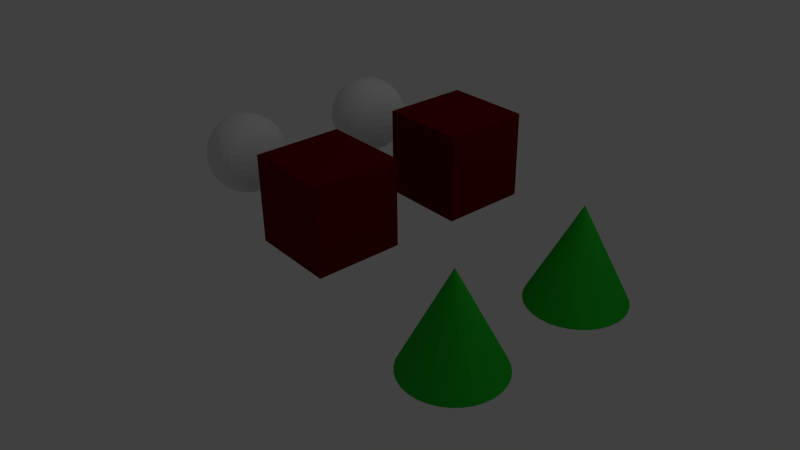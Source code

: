 # Source: dupligroup-error.blend  (saved by Blender 2.79.0; exported with 4.5.12 LTS)
import bpy
from mathutils import Matrix  # noqa: F401  (used for matrix-valued properties, if any)

bpy.ops.wm.read_factory_settings(use_empty=True)
scene = bpy.context.scene
scene.name = 'Scene'

# ---- collections
col_collection_1 = bpy.data.collections.new('Collection 1'); scene.collection.children.link(col_collection_1)
col_group = bpy.data.collections.new('Group')  # instanced only; not linked into the scene

# ---- materials (node trees are filled in below, after node groups)
mat_material_001 = bpy.data.materials.new('Material.001')
mat_material_001.alpha_threshold = 0.0
mat_material_001.diffuse_color = (0.01514, 0.487, 0.02287, 1.0)
mat_material_001.roughness = 0.5
mat_material = bpy.data.materials.new('Material')
mat_material.alpha_threshold = 0.0
mat_material.diffuse_color = (0.1378, 0.0, 0.0003418, 1.0)
mat_material.roughness = 0.5
mat_material.line_color = (0.0, 0.0, 0.0, 1.0)

# ---- material node trees

# ---- world
world_world = bpy.data.worlds.new('World'); scene.world = world_world
world_world.color = (0.05088, 0.05088, 0.05088)
world_world.use_sun_shadow = False
world_world.sun_shadow_jitter_overblur = 0.0
world_world.cycles.sampling_method = 'NONE'
world_world.cycles.sample_map_resolution = 256

# ---- cameras
cam_camera = bpy.data.cameras.new('Camera')
cam_camera.clip_end = 100.0
cam_camera.lens = 35.0
cam_camera.sensor_width = 32.0
cam_camera.sensor_height = 18.0
cam_camera.ortho_scale = 7.314
cam_camera.dof.focus_distance = 0.0
cam_camera.dof.aperture_fstop = 128.0

# ---- lights
light_lamp = bpy.data.lights.new('Lamp', 'POINT')
light_lamp.transmission_factor = 0.0
light_lamp.cutoff_distance = 30.0
light_lamp.energy = 100.0
light_lamp.shadow_buffer_clip_start = 1.001
light_lamp.shadow_soft_size = 0.1
light_lamp.shadow_maximum_resolution = 0.006
light_lamp.use_absolute_resolution = True
light_lamp.cycles.use_multiple_importance_sampling = False

# ---- meshes
me_cone = bpy.data.meshes.new('Cone')
me_cone.from_pydata([(5.473e-08, 0.5247, -0.9712), (0.1024, 0.5146, -0.9712), (0.2008, 0.4847, -0.9712), (0.2915, 0.4363, -0.9712), (0.371, 0.371, -0.9712), (0.4363, 0.2915, -0.9712), (0.4847, 0.2008, -0.9712), (0.5146, 0.1024, -0.9712), (0.5247, 1.71e-07, -0.9712), (5.473e-08, 1.314e-07, 0.07818), (0.5146, -0.1024, -0.9712), (0.4847, -0.2008, -0.9712), (0.4363, -0.2915, -0.9712), (0.371, -0.371, -0.9712), (0.2915, -0.4363, -0.9712), (0.2008, -0.4847, -0.9712), (0.1024, -0.5146, -0.9712), (-1.162e-07, -0.5247, -0.9712), (-0.1024, -0.5146, -0.9712), (-0.2008, -0.4847, -0.9712), (-0.2915, -0.4363, -0.9712), (-0.371, -0.371, -0.9712), (-0.4363, -0.2915, -0.9712), (-0.4847, -0.2008, -0.9712), (-0.5146, -0.1024, -0.9712), (-0.5247, 6.38e-07, -0.9712), (-0.5146, 0.1024, -0.9712), (-0.4847, 0.2008, -0.9712), (-0.4363, 0.2915, -0.9712), (-0.371, 0.371, -0.9712), (-0.2915, 0.4363, -0.9712), (-0.2008, 0.4847, -0.9712), (-0.1024, 0.5146, -0.9712)], [], [(31, 9, 32), (0, 9, 1), (32, 9, 0), (1, 9, 2), (30, 9, 31), (29, 9, 30), (28, 9, 29), (27, 9, 28), (26, 9, 27), (25, 9, 26), (24, 9, 25), (23, 9, 24), (22, 9, 23), (21, 9, 22), (20, 9, 21), (19, 9, 20), (18, 9, 19), (17, 9, 18), (16, 9, 17), (15, 9, 16), (14, 9, 15), (13, 9, 14), (12, 9, 13), (11, 9, 12), (10, 9, 11), (8, 9, 10), (7, 9, 8), (6, 9, 7), (5, 9, 6), (4, 9, 5), (3, 9, 4), (2, 9, 3), (0, 1, 2, 3, 4, 5, 6, 7, 8, 10, 11, 12, 13, 14, 15, 16, 17, 18, 19, 20, 21, 22, 23, 24, 25, 26, 27, 28, 29, 30, 31, 32)])
me_cone.materials.append(mat_material_001)
me_cone.use_remesh_preserve_volume = False
me_cone.use_remesh_preserve_attributes = False
me_cone.use_mirror_vertex_groups = False
me_cone.update()
me_sphere = bpy.data.meshes.new('Sphere')
me_sphere.from_pydata([(-0.08403, 4.727e-08, 0.4224), (-0.1648, 4.727e-08, 0.3979), (-0.2393, 4.727e-08, 0.3581), (-0.3046, 4.727e-08, 0.3046), (-0.3581, 4.727e-08, 0.2393), (-0.3979, 4.727e-08, 0.1648), (-0.4224, 4.727e-08, 0.08403), (-0.4307, 4.727e-08, 3.216e-08), (-0.4224, 4.727e-08, -0.08403), (-0.3979, 4.727e-08, -0.1648), (-0.3581, 4.727e-08, -0.2393), (-0.3046, 4.727e-08, -0.3046), (-0.2393, 4.727e-08, -0.3581), (-0.1648, 4.727e-08, -0.3979), (-0.08403, 4.727e-08, -0.4224), (-0.08241, 0.01639, 0.4224), (-0.1617, 0.03216, 0.3979), (-0.2347, 0.04668, 0.3581), (-0.2987, 0.05941, 0.3046), (-0.3512, 0.06986, 0.2393), (-0.3903, 0.07763, 0.1648), (-0.4143, 0.08241, 0.08403), (-0.4224, 0.08403, 5.099e-08), (-0.4143, 0.08241, -0.08403), (-0.3903, 0.07763, -0.1648), (-0.3512, 0.06986, -0.2393), (-0.2987, 0.05941, -0.3046), (-0.2347, 0.04668, -0.3581), (-0.1617, 0.03216, -0.3979), (-0.08241, 0.01639, -0.4224), (-0.07763, 0.03216, 0.4224), (-0.1523, 0.06307, 0.3979), (-0.2211, 0.09157, 0.3581), (-0.2814, 0.1165, 0.3046), (-0.3309, 0.137, 0.2393), (-0.3676, 0.1523, 0.1648), (-0.3903, 0.1617, 0.08403), (-0.3979, 0.1648, 5.099e-08), (-0.3903, 0.1617, -0.08403), (-0.3676, 0.1523, -0.1648), (-0.3309, 0.137, -0.2393), (-0.2814, 0.1165, -0.3046), (-0.2211, 0.09157, -0.3581), (-0.1523, 0.06307, -0.3979), (-0.07763, 0.03216, -0.4224), (-0.06986, 0.04668, 0.4224), (-0.137, 0.09157, 0.3979), (-0.199, 0.1329, 0.3581), (-0.2532, 0.1692, 0.3046), (-0.2978, 0.199, 0.2393), (-0.3309, 0.2211, 0.1648), (-0.3512, 0.2347, 0.08403), (-0.3581, 0.2393, 5.099e-08), (-0.3512, 0.2347, -0.08403), (-0.3309, 0.2211, -0.1648), (-0.2978, 0.199, -0.2393), (-0.2532, 0.1692, -0.3046), (-0.199, 0.1329, -0.3581), (-0.137, 0.09157, -0.3979), (-0.06986, 0.04668, -0.4224), (-0.05941, 0.05941, 0.4224), (-0.1165, 0.1165, 0.3979), (-0.1692, 0.1692, 0.3581), (-0.2153, 0.2153, 0.3046), (-0.2532, 0.2532, 0.2393), (-0.2814, 0.2814, 0.1648), (-0.2987, 0.2987, 0.08403), (-0.3046, 0.3046, 5.099e-08), (-0.2987, 0.2987, -0.08403), (-0.2814, 0.2814, -0.1648), (-0.2532, 0.2532, -0.2393), (-0.2153, 0.2153, -0.3046), (-0.1692, 0.1692, -0.3581), (-0.1165, 0.1165, -0.3979), (-0.05941, 0.05941, -0.4224), (-0.04668, 0.06986, 0.4224), (-0.09157, 0.137, 0.3979), (-0.1329, 0.199, 0.3581), (-0.1692, 0.2532, 0.3046), (-0.199, 0.2978, 0.2393), (-0.2211, 0.3309, 0.1648), (-0.2347, 0.3512, 0.08403), (-0.2393, 0.3581, 5.099e-08), (-0.2347, 0.3512, -0.08403), (-0.2211, 0.3309, -0.1648), (-0.199, 0.2978, -0.2393), (-0.1692, 0.2532, -0.3046), (-0.1329, 0.199, -0.3581), (-0.09157, 0.137, -0.3979), (-0.04668, 0.06986, -0.4224), (-0.03215, 0.07763, 0.4224), (-0.06307, 0.1523, 0.3979), (-0.09157, 0.2211, 0.3581), (-0.1165, 0.2814, 0.3046), (-0.137, 0.3309, 0.2393), (-0.1523, 0.3676, 0.1648), (-0.1617, 0.3903, 0.08403), (-0.1648, 0.3979, 5.099e-08), (-0.1617, 0.3903, -0.08403), (-0.1523, 0.3676, -0.1648), (-0.137, 0.3309, -0.2393), (-0.1165, 0.2814, -0.3046), (-0.09157, 0.2211, -0.3581), (-0.06307, 0.1523, -0.3979), (-0.03215, 0.07763, -0.4224), (-0.01639, 0.08241, 0.4224), (-0.03215, 0.1617, 0.3979), (-0.04668, 0.2347, 0.3581), (-0.05941, 0.2987, 0.3046), (-0.06986, 0.3512, 0.2393), (-0.07763, 0.3903, 0.1648), (-0.08241, 0.4143, 0.08403), (-0.08403, 0.4224, 5.099e-08), (-0.08241, 0.4143, -0.08403), (-0.07763, 0.3903, -0.1648), (-0.06986, 0.3512, -0.2393), (-0.05941, 0.2987, -0.3046), (-0.04668, 0.2347, -0.3581), (-0.03215, 0.1617, -0.3979), (-0.01639, 0.08241, -0.4224), (2.446e-07, 0.08403, 0.4224), (2.526e-07, 0.1648, 0.3979), (2.526e-07, 0.2393, 0.3581), (2.687e-07, 0.3046, 0.3046), (2.751e-07, 0.3581, 0.2393), (2.558e-07, 0.3979, 0.1648), (3.008e-07, 0.4224, 0.08403), (2.43e-07, 0.4307, 5.099e-08), (3.008e-07, 0.4224, -0.08403), (2.43e-07, 0.3979, -0.1648), (2.751e-07, 0.3581, -0.2393), (2.687e-07, 0.3046, -0.3046), (2.655e-07, 0.2393, -0.3581), (2.494e-07, 0.1648, -0.3979), (2.318e-07, 0.08403, -0.4224), (0.01639, 0.08241, 0.4224), (0.03216, 0.1617, 0.3979), (0.04668, 0.2347, 0.3581), (0.05942, 0.2987, 0.3046), (0.06986, 0.3512, 0.2393), (0.07763, 0.3903, 0.1648), (0.08241, 0.4143, 0.08403), (0.08403, 0.4224, 5.099e-08), (0.08241, 0.4143, -0.08403), (0.07763, 0.3903, -0.1648), (0.06986, 0.3512, -0.2393), (0.05942, 0.2987, -0.3046), (0.04668, 0.2347, -0.3581), (0.03216, 0.1617, -0.3979), (0.01639, 0.08241, -0.4224), (0.03216, 0.07763, 0.4224), (0.06307, 0.1523, 0.3979), (0.09157, 0.2211, 0.3581), (0.1165, 0.2814, 0.3046), (0.137, 0.3309, 0.2393), (0.1523, 0.3676, 0.1648), (0.1617, 0.3903, 0.08403), (0.1648, 0.3979, 5.099e-08), (0.1617, 0.3903, -0.08403), (0.1523, 0.3676, -0.1648), (0.137, 0.3309, -0.2393), (0.1165, 0.2814, -0.3046), (0.09157, 0.2211, -0.3581), (0.06307, 0.1523, -0.3979), (0.03216, 0.07763, -0.4224), (0.04668, 0.06986, 0.4224), (0.09157, 0.137, 0.3979), (0.1329, 0.199, 0.3581), (0.1692, 0.2532, 0.3046), (0.199, 0.2978, 0.2393), (0.2211, 0.3309, 0.1648), (0.2347, 0.3512, 0.08403), (0.2393, 0.3581, 5.099e-08), (0.2347, 0.3512, -0.08403), (0.2211, 0.3309, -0.1648), (0.199, 0.2978, -0.2393), (0.1692, 0.2532, -0.3046), (0.1329, 0.199, -0.3581), (0.09157, 0.137, -0.3979), (0.04668, 0.06986, -0.4224), (0.05942, 0.05941, 0.4224), (0.1165, 0.1165, 0.3979), (0.1692, 0.1692, 0.3581), (0.2153, 0.2153, 0.3046), (0.2532, 0.2532, 0.2393), (0.2814, 0.2814, 0.1648), (0.2987, 0.2987, 0.08403), (0.3046, 0.3046, 5.099e-08), (0.2987, 0.2987, -0.08403), (0.2814, 0.2814, -0.1648), (0.2532, 0.2532, -0.2393), (0.2153, 0.2153, -0.3046), (0.1692, 0.1692, -0.3581), (0.1165, 0.1165, -0.3979), (0.05942, 0.05941, -0.4224), (0.06986, 0.04668, 0.4224), (0.137, 0.09157, 0.3979), (0.199, 0.1329, 0.3581), (0.2532, 0.1692, 0.3046), (0.2978, 0.199, 0.2393), (0.3309, 0.2211, 0.1648), (0.3512, 0.2347, 0.08403), (0.3581, 0.2393, 5.099e-08), (0.3512, 0.2347, -0.08403), (0.3309, 0.2211, -0.1648), (0.2978, 0.199, -0.2393), (0.2532, 0.1692, -0.3046), (0.199, 0.1329, -0.3581), (0.137, 0.09157, -0.3979), (0.06986, 0.04668, -0.4224), (0.07763, 0.03216, 0.4224), (0.1523, 0.06307, 0.3979), (0.2211, 0.09157, 0.3581), (0.2814, 0.1165, 0.3046), (0.3309, 0.137, 0.2393), (0.3676, 0.1523, 0.1648), (0.3903, 0.1617, 0.08403), (0.3979, 0.1648, 5.099e-08), (0.3903, 0.1617, -0.08403), (0.3676, 0.1523, -0.1648), (0.3309, 0.137, -0.2393), (0.2814, 0.1165, -0.3046), (0.2211, 0.09157, -0.3581), (0.1523, 0.06307, -0.3979), (0.07763, 0.03216, -0.4224), (0.08241, 0.01639, 0.4224), (0.1617, 0.03216, 0.3979), (0.2347, 0.04668, 0.3581), (0.2987, 0.05941, 0.3046), (0.3512, 0.06986, 0.2393), (0.3903, 0.07763, 0.1648), (0.4143, 0.08241, 0.08403), (0.4224, 0.08403, 5.099e-08), (0.4143, 0.08241, -0.08403), (0.3903, 0.07763, -0.1648), (0.3512, 0.06986, -0.2393), (0.2987, 0.05941, -0.3046), (0.2347, 0.04668, -0.3581), (0.1617, 0.03216, -0.3979), (0.08241, 0.01639, -0.4224), (0.08403, 3.282e-08, 0.4224), (0.1648, 2.48e-08, 0.3979), (0.2393, 1.838e-08, 0.3581), (0.3046, 2.159e-08, 0.3046), (0.3581, 2.34e-09, 0.2393), (0.3979, -1.691e-08, 0.1648), (0.4224, -1.691e-08, 0.08403), (0.4307, 2.34e-09, 5.099e-08), (0.4224, -1.691e-08, -0.08403), (0.3979, 2.801e-08, -0.1648), (0.3581, 2.34e-09, -0.2393), (0.3046, 2.159e-08, -0.3046), (0.2393, 5.549e-09, -0.3581), (0.1648, 3.764e-08, -0.3979), (0.08403, 4.727e-08, -0.4224), (0.08241, -0.01639, 0.4224), (0.1617, -0.03216, 0.3979), (0.2347, -0.04668, 0.3581), (0.2987, -0.05941, 0.3046), (0.3512, -0.06986, 0.2393), (0.3903, -0.07763, 0.1648), (0.4143, -0.08241, 0.08403), (0.4224, -0.08403, 5.099e-08), (0.4143, -0.08241, -0.08403), (0.3903, -0.07763, -0.1648), (0.3512, -0.06986, -0.2393), (0.2987, -0.05941, -0.3046), (0.2347, -0.04668, -0.3581), (0.1617, -0.03216, -0.3979), (0.08241, -0.01639, -0.4224), (0.07763, -0.03216, 0.4224), (0.1523, -0.06307, 0.3979), (0.2211, -0.09157, 0.3581), (0.2814, -0.1165, 0.3046), (0.3309, -0.137, 0.2393), (0.3676, -0.1523, 0.1648), (0.3903, -0.1617, 0.08403), (0.3979, -0.1648, 5.099e-08), (0.3903, -0.1617, -0.08403), (0.3676, -0.1523, -0.1648), (0.3309, -0.137, -0.2393), (0.2814, -0.1165, -0.3046), (0.2211, -0.09157, -0.3581), (0.1523, -0.06307, -0.3979), (0.07763, -0.03216, -0.4224), (0.06986, -0.04668, 0.4224), (0.137, -0.09157, 0.3979), (0.199, -0.1329, 0.3581), (0.2532, -0.1692, 0.3046), (0.2978, -0.199, 0.2393), (0.3309, -0.2211, 0.1648), (0.3512, -0.2347, 0.08403), (0.3581, -0.2393, 5.099e-08), (0.3512, -0.2347, -0.08403), (0.3309, -0.2211, -0.1648), (0.2978, -0.199, -0.2393), (0.2532, -0.1692, -0.3046), (0.199, -0.1329, -0.3581), (0.137, -0.09157, -0.3979), (0.06986, -0.04668, -0.4224), (0.05942, -0.05941, 0.4224), (0.1165, -0.1165, 0.3979), (0.1692, -0.1692, 0.3581), (0.2153, -0.2153, 0.3046), (0.2532, -0.2532, 0.2393), (0.2814, -0.2814, 0.1648), (0.2987, -0.2987, 0.08403), (0.3046, -0.3046, 5.099e-08), (0.2987, -0.2987, -0.08403), (0.2814, -0.2814, -0.1648), (0.2532, -0.2532, -0.2393), (0.2153, -0.2153, -0.3046), (0.1692, -0.1692, -0.3581), (0.1165, -0.1165, -0.3979), (0.05942, -0.05941, -0.4224), (0.04668, -0.06986, 0.4224), (0.09157, -0.137, 0.3979), (0.1329, -0.199, 0.3581), (0.1692, -0.2532, 0.3046), (0.199, -0.2978, 0.2393), (0.2211, -0.3309, 0.1648), (0.2347, -0.3512, 0.08403), (0.2393, -0.3581, 5.099e-08), (0.2347, -0.3512, -0.08403), (0.2211, -0.3309, -0.1648), (0.199, -0.2978, -0.2393), (0.1692, -0.2532, -0.3046), (0.1329, -0.199, -0.3581), (0.09157, -0.137, -0.3979), (0.04668, -0.06986, -0.4224), (2.366e-07, 4.727e-08, -0.4307), (0.03216, -0.07763, 0.4224), (0.06307, -0.1523, 0.3979), (0.09157, -0.2211, 0.3581), (0.1165, -0.2814, 0.3046), (0.137, -0.3309, 0.2393), (0.1523, -0.3676, 0.1648), (0.1617, -0.3903, 0.08403), (0.1648, -0.3979, 5.099e-08), (0.1617, -0.3903, -0.08403), (0.1523, -0.3676, -0.1648), (0.137, -0.3309, -0.2393), (0.1165, -0.2814, -0.3046), (0.09157, -0.2211, -0.3581), (0.06307, -0.1523, -0.3979), (0.03216, -0.07763, -0.4224), (0.01639, -0.08241, 0.4224), (0.03216, -0.1617, 0.3979), (0.04668, -0.2347, 0.3581), (0.05942, -0.2987, 0.3046), (0.06986, -0.3512, 0.2393), (0.07763, -0.3903, 0.1648), (0.08241, -0.4143, 0.08403), (0.08403, -0.4224, 5.099e-08), (0.08241, -0.4143, -0.08403), (0.07763, -0.3903, -0.1648), (0.06986, -0.3512, -0.2393), (0.05942, -0.2987, -0.3046), (0.04668, -0.2347, -0.3581), (0.03216, -0.1617, -0.3979), (0.01639, -0.08241, -0.4224), (2.157e-07, -0.08403, 0.4224), (2.045e-07, -0.1648, 0.3979), (1.949e-07, -0.2393, 0.3581), (1.917e-07, -0.3046, 0.3046), (1.917e-07, -0.3581, 0.2393), (1.596e-07, -0.3979, 0.1648), (1.403e-07, -0.4224, 0.08403), (1.66e-07, -0.4307, 5.099e-08), (1.403e-07, -0.4224, -0.08403), (1.724e-07, -0.3979, -0.1648), (1.917e-07, -0.3581, -0.2393), (1.917e-07, -0.3046, -0.3046), (1.885e-07, -0.2393, -0.3581), (2.302e-07, -0.1648, -0.3979), (2.318e-07, -0.08403, -0.4224), (-0.01639, -0.08241, 0.4224), (-0.03215, -0.1617, 0.3979), (-0.04668, -0.2347, 0.3581), (-0.05941, -0.2987, 0.3046), (-0.06986, -0.3512, 0.2393), (-0.07763, -0.3903, 0.1648), (-0.08241, -0.4143, 0.08403), (-0.08403, -0.4224, 5.099e-08), (-0.08241, -0.4143, -0.08403), (-0.07763, -0.3903, -0.1648), (-0.06986, -0.3512, -0.2393), (-0.05941, -0.2987, -0.3046), (-0.04668, -0.2347, -0.3581), (-0.03215, -0.1617, -0.3979), (-0.01639, -0.08241, -0.4224), (-0.03215, -0.07763, 0.4224), (-0.06307, -0.1523, 0.3979), (-0.09157, -0.2211, 0.3581), (-0.1165, -0.2814, 0.3046), (-0.137, -0.3309, 0.2393), (-0.1523, -0.3676, 0.1648), (-0.1617, -0.3903, 0.08403), (-0.1648, -0.3979, 5.099e-08), (-0.1617, -0.3903, -0.08403), (-0.1523, -0.3676, -0.1648), (-0.137, -0.3309, -0.2393), (-0.1165, -0.2814, -0.3046), (-0.09157, -0.2211, -0.3581), (-0.06307, -0.1523, -0.3979), (-0.03215, -0.07763, -0.4224), (-0.04668, -0.06986, 0.4224), (-0.09157, -0.137, 0.3979), (-0.1329, -0.199, 0.3581), (-0.1692, -0.2532, 0.3046), (-0.199, -0.2978, 0.2393), (-0.2211, -0.3309, 0.1648), (-0.2347, -0.3512, 0.08403), (-0.2393, -0.3581, 5.099e-08), (-0.2347, -0.3512, -0.08403), (-0.2211, -0.3309, -0.1648), (-0.199, -0.2978, -0.2393), (-0.1692, -0.2532, -0.3046), (-0.1329, -0.199, -0.3581), (-0.09157, -0.137, -0.3979), (-0.04668, -0.06986, -0.4224), (-0.05941, -0.05941, 0.4224), (-0.1165, -0.1165, 0.3979), (-0.1692, -0.1692, 0.3581), (-0.2153, -0.2153, 0.3046), (-0.2532, -0.2532, 0.2393), (-0.2814, -0.2814, 0.1648), (-0.2987, -0.2987, 0.08403), (-0.3045, -0.3045, 5.099e-08), (-0.2987, -0.2987, -0.08403), (-0.2814, -0.2814, -0.1648), (-0.2532, -0.2532, -0.2393), (-0.2153, -0.2153, -0.3046), (-0.1692, -0.1692, -0.3581), (-0.1165, -0.1165, -0.3979), (-0.05941, -0.05941, -0.4224), (1.199e-07, -3.07e-08, 0.4307), (-0.06986, -0.04668, 0.4224), (-0.137, -0.09157, 0.3979), (-0.199, -0.1329, 0.3581), (-0.2532, -0.1692, 0.3046), (-0.2978, -0.199, 0.2393), (-0.3309, -0.2211, 0.1648), (-0.3512, -0.2347, 0.08403), (-0.3581, -0.2393, 5.099e-08), (-0.3512, -0.2347, -0.08403), (-0.3309, -0.2211, -0.1648), (-0.2978, -0.199, -0.2393), (-0.2532, -0.1692, -0.3046), (-0.199, -0.1329, -0.3581), (-0.137, -0.09157, -0.3979), (-0.06986, -0.04668, -0.4224), (-0.07763, -0.03216, 0.4224), (-0.1523, -0.06307, 0.3979), (-0.2211, -0.09157, 0.3581), (-0.2814, -0.1165, 0.3046), (-0.3309, -0.137, 0.2393), (-0.3676, -0.1523, 0.1648), (-0.3903, -0.1617, 0.08403), (-0.3979, -0.1648, 5.099e-08), (-0.3903, -0.1617, -0.08403), (-0.3676, -0.1523, -0.1648), (-0.3309, -0.137, -0.2393), (-0.2814, -0.1165, -0.3046), (-0.2211, -0.09157, -0.3581), (-0.1523, -0.06307, -0.3979), (-0.07763, -0.03215, -0.4224), (-0.08241, -0.01639, 0.4224), (-0.1617, -0.03215, 0.3979), (-0.2347, -0.04668, 0.3581), (-0.2987, -0.05941, 0.3046), (-0.3512, -0.06986, 0.2393), (-0.3903, -0.07763, 0.1648), (-0.4143, -0.08241, 0.08403), (-0.4224, -0.08403, 5.099e-08), (-0.4143, -0.08241, -0.08403), (-0.3903, -0.07763, -0.1648), (-0.3512, -0.06986, -0.2393), (-0.2987, -0.05941, -0.3046), (-0.2347, -0.04668, -0.3581), (-0.1617, -0.03216, -0.3979), (-0.08241, -0.01639, -0.4224)], [], [(11, 10, 25, 26), (5, 4, 19, 20), (12, 11, 26, 27), (6, 5, 20, 21), (13, 12, 27, 28), (7, 6, 21, 22), (1, 0, 15, 16), (14, 13, 28, 29), (8, 7, 22, 23), (2, 1, 16, 17), (9, 8, 23, 24), (3, 2, 17, 18), (10, 9, 24, 25), (4, 3, 18, 19), (28, 27, 42, 43), (22, 21, 36, 37), (16, 15, 30, 31), (29, 28, 43, 44), (23, 22, 37, 38), (17, 16, 31, 32), (24, 23, 38, 39), (18, 17, 32, 33), (25, 24, 39, 40), (19, 18, 33, 34), (26, 25, 40, 41), (20, 19, 34, 35), (27, 26, 41, 42), (21, 20, 35, 36), (41, 40, 55, 56), (35, 34, 49, 50), (42, 41, 56, 57), (36, 35, 50, 51), (43, 42, 57, 58), (37, 36, 51, 52), (31, 30, 45, 46), (44, 43, 58, 59), (38, 37, 52, 53), (32, 31, 46, 47), (39, 38, 53, 54), (33, 32, 47, 48), (40, 39, 54, 55), (34, 33, 48, 49), (54, 53, 68, 69), (48, 47, 62, 63), (55, 54, 69, 70), (49, 48, 63, 64), (56, 55, 70, 71), (50, 49, 64, 65), (57, 56, 71, 72), (51, 50, 65, 66), (58, 57, 72, 73), (52, 51, 66, 67), (46, 45, 60, 61), (59, 58, 73, 74), (53, 52, 67, 68), (47, 46, 61, 62), (73, 72, 87, 88), (67, 66, 81, 82), (61, 60, 75, 76), (74, 73, 88, 89), (68, 67, 82, 83), (62, 61, 76, 77), (69, 68, 83, 84), (63, 62, 77, 78), (70, 69, 84, 85), (64, 63, 78, 79), (71, 70, 85, 86), (65, 64, 79, 80), (72, 71, 86, 87), (66, 65, 80, 81), (86, 85, 100, 101), (80, 79, 94, 95), (87, 86, 101, 102), (81, 80, 95, 96), (88, 87, 102, 103), (82, 81, 96, 97), (76, 75, 90, 91), (89, 88, 103, 104), (83, 82, 97, 98), (77, 76, 91, 92), (84, 83, 98, 99), (78, 77, 92, 93), (85, 84, 99, 100), (79, 78, 93, 94), (92, 91, 106, 107), (99, 98, 113, 114), (93, 92, 107, 108), (100, 99, 114, 115), (94, 93, 108, 109), (101, 100, 115, 116), (95, 94, 109, 110), (102, 101, 116, 117), (96, 95, 110, 111), (103, 102, 117, 118), (97, 96, 111, 112), (91, 90, 105, 106), (104, 103, 118, 119), (98, 97, 112, 113), (111, 110, 125, 126), (118, 117, 132, 133), (112, 111, 126, 127), (106, 105, 120, 121), (119, 118, 133, 134), (113, 112, 127, 128), (107, 106, 121, 122), (114, 113, 128, 129), (108, 107, 122, 123), (115, 114, 129, 130), (109, 108, 123, 124), (116, 115, 130, 131), (110, 109, 124, 125), (117, 116, 131, 132), (130, 129, 144, 145), (124, 123, 138, 139), (131, 130, 145, 146), (125, 124, 139, 140), (132, 131, 146, 147), (126, 125, 140, 141), (133, 132, 147, 148), (127, 126, 141, 142), (121, 120, 135, 136), (134, 133, 148, 149), (128, 127, 142, 143), (122, 121, 136, 137), (129, 128, 143, 144), (123, 122, 137, 138), (149, 148, 163, 164), (143, 142, 157, 158), (137, 136, 151, 152), (144, 143, 158, 159), (138, 137, 152, 153), (145, 144, 159, 160), (139, 138, 153, 154), (146, 145, 160, 161), (140, 139, 154, 155), (147, 146, 161, 162), (141, 140, 155, 156), (148, 147, 162, 163), (142, 141, 156, 157), (136, 135, 150, 151), (162, 161, 176, 177), (156, 155, 170, 171), (163, 162, 177, 178), (157, 156, 171, 172), (151, 150, 165, 166), (164, 163, 178, 179), (158, 157, 172, 173), (152, 151, 166, 167), (159, 158, 173, 174), (153, 152, 167, 168), (160, 159, 174, 175), (154, 153, 168, 169), (161, 160, 175, 176), (155, 154, 169, 170), (175, 174, 189, 190), (169, 168, 183, 184), (176, 175, 190, 191), (170, 169, 184, 185), (177, 176, 191, 192), (171, 170, 185, 186), (178, 177, 192, 193), (172, 171, 186, 187), (166, 165, 180, 181), (179, 178, 193, 194), (173, 172, 187, 188), (167, 166, 181, 182), (174, 173, 188, 189), (168, 167, 182, 183), (194, 193, 208, 209), (188, 187, 202, 203), (182, 181, 196, 197), (189, 188, 203, 204), (183, 182, 197, 198), (190, 189, 204, 205), (184, 183, 198, 199), (191, 190, 205, 206), (185, 184, 199, 200), (192, 191, 206, 207), (186, 185, 200, 201), (193, 192, 207, 208), (187, 186, 201, 202), (181, 180, 195, 196), (207, 206, 221, 222), (201, 200, 215, 216), (208, 207, 222, 223), (202, 201, 216, 217), (196, 195, 210, 211), (209, 208, 223, 224), (203, 202, 217, 218), (197, 196, 211, 212), (204, 203, 218, 219), (198, 197, 212, 213), (205, 204, 219, 220), (199, 198, 213, 214), (206, 205, 220, 221), (200, 199, 214, 215), (220, 219, 234, 235), (214, 213, 228, 229), (221, 220, 235, 236), (215, 214, 229, 230), (222, 221, 236, 237), (216, 215, 230, 231), (223, 222, 237, 238), (217, 216, 231, 232), (211, 210, 225, 226), (224, 223, 238, 239), (218, 217, 232, 233), (212, 211, 226, 227), (219, 218, 233, 234), (213, 212, 227, 228), (226, 225, 240, 241), (239, 238, 253, 254), (233, 232, 247, 248), (227, 226, 241, 242), (234, 233, 248, 249), (228, 227, 242, 243), (235, 234, 249, 250), (229, 228, 243, 244), (236, 235, 250, 251), (230, 229, 244, 245), (237, 236, 251, 252), (231, 230, 245, 246), (238, 237, 252, 253), (232, 231, 246, 247), (245, 244, 259, 260), (252, 251, 266, 267), (246, 245, 260, 261), (253, 252, 267, 268), (247, 246, 261, 262), (241, 240, 255, 256), (254, 253, 268, 269), (248, 247, 262, 263), (242, 241, 256, 257), (249, 248, 263, 264), (243, 242, 257, 258), (250, 249, 264, 265), (244, 243, 258, 259), (251, 250, 265, 266), (264, 263, 278, 279), (258, 257, 272, 273), (265, 264, 279, 280), (259, 258, 273, 274), (266, 265, 280, 281), (260, 259, 274, 275), (267, 266, 281, 282), (261, 260, 275, 276), (268, 267, 282, 283), (262, 261, 276, 277), (256, 255, 270, 271), (269, 268, 283, 284), (263, 262, 277, 278), (257, 256, 271, 272), (283, 282, 297, 298), (277, 276, 291, 292), (271, 270, 285, 286), (284, 283, 298, 299), (278, 277, 292, 293), (272, 271, 286, 287), (279, 278, 293, 294), (273, 272, 287, 288), (280, 279, 294, 295), (274, 273, 288, 289), (281, 280, 295, 296), (275, 274, 289, 290), (282, 281, 296, 297), (276, 275, 290, 291), (296, 295, 310, 311), (290, 289, 304, 305), (297, 296, 311, 312), (291, 290, 305, 306), (298, 297, 312, 313), (292, 291, 306, 307), (286, 285, 300, 301), (299, 298, 313, 314), (293, 292, 307, 308), (287, 286, 301, 302), (294, 293, 308, 309), (288, 287, 302, 303), (295, 294, 309, 310), (289, 288, 303, 304), (309, 308, 323, 324), (303, 302, 317, 318), (310, 309, 324, 325), (304, 303, 318, 319), (311, 310, 325, 326), (305, 304, 319, 320), (312, 311, 326, 327), (306, 305, 320, 321), (313, 312, 327, 328), (307, 306, 321, 322), (301, 300, 315, 316), (314, 313, 328, 329), (308, 307, 322, 323), (302, 301, 316, 317), (328, 327, 343, 344), (322, 321, 337, 338), (316, 315, 331, 332), (329, 328, 344, 345), (323, 322, 338, 339), (317, 316, 332, 333), (324, 323, 339, 340), (318, 317, 333, 334), (325, 324, 340, 341), (319, 318, 334, 335), (326, 325, 341, 342), (320, 319, 335, 336), (327, 326, 342, 343), (321, 320, 336, 337), (342, 341, 356, 357), (336, 335, 350, 351), (343, 342, 357, 358), (337, 336, 351, 352), (344, 343, 358, 359), (338, 337, 352, 353), (332, 331, 346, 347), (345, 344, 359, 360), (339, 338, 353, 354), (333, 332, 347, 348), (340, 339, 354, 355), (334, 333, 348, 349), (341, 340, 355, 356), (335, 334, 349, 350), (355, 354, 369, 370), (349, 348, 363, 364), (356, 355, 370, 371), (350, 349, 364, 365), (357, 356, 371, 372), (351, 350, 365, 366), (358, 357, 372, 373), (352, 351, 366, 367), (359, 358, 373, 374), (353, 352, 367, 368), (347, 346, 361, 362), (360, 359, 374, 375), (354, 353, 368, 369), (348, 347, 362, 363), (374, 373, 388, 389), (368, 367, 382, 383), (362, 361, 376, 377), (375, 374, 389, 390), (369, 368, 383, 384), (363, 362, 377, 378), (370, 369, 384, 385), (364, 363, 378, 379), (371, 370, 385, 386), (365, 364, 379, 380), (372, 371, 386, 387), (366, 365, 380, 381), (373, 372, 387, 388), (367, 366, 381, 382), (380, 379, 394, 395), (387, 386, 401, 402), (381, 380, 395, 396), (388, 387, 402, 403), (382, 381, 396, 397), (389, 388, 403, 404), (383, 382, 397, 398), (377, 376, 391, 392), (390, 389, 404, 405), (384, 383, 398, 399), (378, 377, 392, 393), (385, 384, 399, 400), (379, 378, 393, 394), (386, 385, 400, 401), (399, 398, 413, 414), (393, 392, 407, 408), (400, 399, 414, 415), (394, 393, 408, 409), (401, 400, 415, 416), (395, 394, 409, 410), (402, 401, 416, 417), (396, 395, 410, 411), (403, 402, 417, 418), (397, 396, 411, 412), (404, 403, 418, 419), (398, 397, 412, 413), (392, 391, 406, 407), (405, 404, 419, 420), (418, 417, 432, 433), (412, 411, 426, 427), (419, 418, 433, 434), (413, 412, 427, 428), (407, 406, 421, 422), (420, 419, 434, 435), (414, 413, 428, 429), (408, 407, 422, 423), (415, 414, 429, 430), (409, 408, 423, 424), (416, 415, 430, 431), (410, 409, 424, 425), (417, 416, 431, 432), (411, 410, 425, 426), (431, 430, 446, 447), (425, 424, 440, 441), (432, 431, 447, 448), (426, 425, 441, 442), (433, 432, 448, 449), (427, 426, 442, 443), (434, 433, 449, 450), (428, 427, 443, 444), (422, 421, 437, 438), (435, 434, 450, 451), (429, 428, 444, 445), (423, 422, 438, 439), (430, 429, 445, 446), (424, 423, 439, 440), (451, 450, 465, 466), (445, 444, 459, 460), (439, 438, 453, 454), (446, 445, 460, 461), (440, 439, 454, 455), (447, 446, 461, 462), (441, 440, 455, 456), (448, 447, 462, 463), (442, 441, 456, 457), (449, 448, 463, 464), (443, 442, 457, 458), (450, 449, 464, 465), (444, 443, 458, 459), (438, 437, 452, 453), (464, 463, 478, 479), (458, 457, 472, 473), (465, 464, 479, 480), (459, 458, 473, 474), (453, 452, 467, 468), (466, 465, 480, 481), (460, 459, 474, 475), (454, 453, 468, 469), (461, 460, 475, 476), (455, 454, 469, 470), (462, 461, 476, 477), (456, 455, 470, 471), (463, 462, 477, 478), (457, 456, 471, 472), (0, 436, 15), (330, 14, 29), (330, 29, 44), (15, 436, 30), (30, 436, 45), (330, 44, 59), (330, 59, 74), (45, 436, 60), (330, 74, 89), (60, 436, 75), (75, 436, 90), (330, 89, 104), (330, 104, 119), (90, 436, 105), (105, 436, 120), (330, 119, 134), (120, 436, 135), (330, 134, 149), (330, 149, 164), (135, 436, 150), (150, 436, 165), (330, 164, 179), (165, 436, 180), (330, 179, 194), (330, 194, 209), (180, 436, 195), (195, 436, 210), (330, 209, 224), (210, 436, 225), (330, 224, 239), (330, 239, 254), (225, 436, 240), (240, 436, 255), (330, 254, 269), (255, 436, 270), (330, 269, 284), (330, 284, 299), (270, 436, 285), (285, 436, 300), (330, 299, 314), (330, 314, 329), (300, 436, 315), (330, 329, 345), (315, 436, 331), (331, 436, 346), (330, 345, 360), (330, 360, 375), (346, 436, 361), (361, 436, 376), (330, 375, 390), (376, 436, 391), (330, 390, 405), (330, 405, 420), (391, 436, 406), (406, 436, 421), (330, 420, 435), (421, 436, 437), (330, 435, 451), (330, 451, 466), (437, 436, 452), (452, 436, 467), (330, 466, 481), (477, 476, 9, 10), (471, 470, 3, 4), (478, 477, 10, 11), (472, 471, 4, 5), (479, 478, 11, 12), (473, 472, 5, 6), (467, 436, 0), (480, 479, 12, 13), (474, 473, 6, 7), (468, 467, 0, 1), (481, 480, 13, 14), (475, 474, 7, 8), (469, 468, 1, 2), (330, 481, 14), (476, 475, 8, 9), (470, 469, 2, 3)])
me_sphere.use_remesh_preserve_volume = False
me_sphere.use_remesh_preserve_attributes = False
me_sphere.use_mirror_vertex_groups = False
me_sphere.update()
me_cube = bpy.data.meshes.new('Cube')
me_cube.from_pydata([(0.4689, 0.4689, -0.4689), (0.4689, -0.4689, -0.4689), (-0.4689, -0.4689, -0.4689), (-0.4689, 0.4689, -0.4689), (0.4689, 0.4689, 0.4689), (0.4689, -0.4689, 0.4689), (-0.4689, -0.4689, 0.4689), (-0.4689, 0.4689, 0.4689)], [], [(0, 1, 2, 3), (4, 7, 6, 5), (0, 4, 5, 1), (1, 5, 6, 2), (2, 6, 7, 3), (4, 0, 3, 7)])
me_cube.materials.append(mat_material)
me_cube.use_remesh_preserve_volume = False
me_cube.use_remesh_preserve_attributes = False
me_cube.use_mirror_vertex_groups = False
me_cube.update()

# ---- objects
ob_cone = bpy.data.objects.new('Cone', me_cone)
ob_sphere = bpy.data.objects.new('Sphere', me_sphere)
ob_cube = bpy.data.objects.new('Cube', me_cube)
ob_group = bpy.data.objects.new('Group', None)
ob_lamp = bpy.data.objects.new('Lamp', light_lamp)
ob_camera = bpy.data.objects.new('Camera', cam_camera)

# ---- transforms, parenting, visibility, modifiers, constraints
ob_cone.location = (1.771, 0.0, 0.0)
ob_cone.lineart.crease_threshold = 0.0
ob_sphere.location = (-1.492, 0.0, 0.0)
ob_sphere.lineart.crease_threshold = 0.0
ob_cube.location = (0.0, 0.0, 0.0)
ob_cube.lock_rotations_4d = False
ob_cube.empty_display_type = 'ARROWS'
ob_cube.lineart.crease_threshold = 0.0
ob_group.location = (0.0, -1.662, 0.0)
ob_group.empty_image_offset = (0.0, 0.0)
ob_group.show_instancer_for_render = False
ob_group.instance_type = 'COLLECTION'
ob_group.lineart.crease_threshold = 0.0
ob_lamp.location = (4.076, 1.005, 5.904)
ob_lamp.rotation_euler = (0.6503, 0.05522, 1.866)
ob_lamp.lock_rotations_4d = False
ob_lamp.empty_display_type = 'ARROWS'
ob_lamp.color = (0.0, 0.0, 0.0, 0.0)
ob_lamp.lineart.crease_threshold = 0.0
ob_camera.location = (6.192, -5.921, 3.927)
ob_camera.rotation_euler = (1.059, 0.01082, 0.8711)
ob_camera.lock_rotations_4d = False
ob_camera.empty_display_type = 'ARROWS'
ob_camera.color = (0.0, 0.0, 0.0, 0.0)
ob_camera.display_type = 'WIRE'
ob_camera.lineart.crease_threshold = 0.0
ob_group.instance_collection = col_group

# ---- collection membership
col_collection_1.objects.link(ob_cone)
col_collection_1.objects.link(ob_sphere)
col_collection_1.objects.link(ob_cube)
col_collection_1.objects.link(ob_group)
col_collection_1.objects.link(ob_lamp)
col_collection_1.objects.link(ob_camera)
col_group.objects.link(ob_cone)
col_group.objects.link(ob_sphere)
col_group.objects.link(ob_cube)

# ---- scene / render settings (as saved in the file)
scene.camera = ob_camera
scene.frame_start = 1; scene.frame_end = 250; scene.frame_set(1)
scene.render.engine = 'BLENDER_EEVEE_NEXT'
scene.render.image_settings.color_mode = 'RGB'
scene.render.image_settings.compression = 90
scene.render.resolution_percentage = 50
scene.render.dither_intensity = 0.0
scene.render.bake_margin = 2
scene.cycles.use_denoising = False
scene.cycles.samples = 10
scene.cycles.sampling_pattern = 'TABULATED_SOBOL'
scene.cycles.light_sampling_threshold = 0.0
scene.cycles.use_adaptive_sampling = False
scene.cycles.use_light_tree = False
scene.cycles.blur_glossy = 0.0
scene.cycles.volume_bounces = 1
scene.cycles.pixel_filter_type = 'GAUSSIAN'
scene.cycles.sample_clamp_indirect = 0.0
scene.view_settings.view_transform = 'Standard'
bpy.context.view_layer.update()
